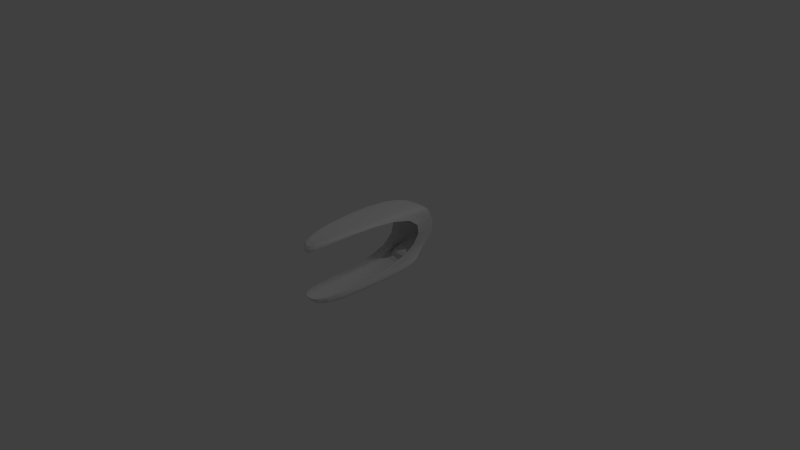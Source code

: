 # Source: shell10-xwb.blend  (saved by Blender 2.72.0; exported with 4.5.12 LTS)
import bpy
from mathutils import Matrix  # noqa: F401  (used for matrix-valued properties, if any)

bpy.ops.wm.read_factory_settings(use_empty=True)
scene = bpy.context.scene
scene.name = 'Scene'

# ---- collections
col_collection_1 = bpy.data.collections.new('Collection 1'); scene.collection.children.link(col_collection_1)

# ---- world
world_world = bpy.data.worlds.new('World'); scene.world = world_world
world_world.color = (0.05088, 0.05088, 0.05088)
world_world.use_sun_shadow = False
world_world.sun_shadow_jitter_overblur = 0.0
world_world.cycles.sampling_method = 'MANUAL'
world_world.cycles.sample_map_resolution = 256

# ---- cameras
cam_camera = bpy.data.cameras.new('Camera')
cam_camera.clip_end = 100.0
cam_camera.lens = 35.0
cam_camera.sensor_width = 32.0
cam_camera.sensor_height = 18.0
cam_camera.ortho_scale = 7.314
cam_camera.dof.focus_distance = 0.0
cam_camera.dof.aperture_fstop = 128.0

# ---- lights
light_lamp = bpy.data.lights.new('Lamp', 'POINT')
light_lamp.transmission_factor = 0.0
light_lamp.cutoff_distance = 30.0
light_lamp.energy = 100.0
light_lamp.shadow_buffer_clip_start = 1.001
light_lamp.shadow_soft_size = 0.1
light_lamp.shadow_maximum_resolution = 0.006
light_lamp.use_absolute_resolution = True
light_lamp.cycles.use_multiple_importance_sampling = False

# ---- meshes
me_cube = bpy.data.meshes.new('Cube')
me_cube.from_pydata([(-0.54, -1.008, -0.5097), (-0.8, 0.3681, -0.2579), (0.8, 0.3681, -0.2579), (0.54, -1.008, -0.5097), (-0.432, -1.084, 0.9532), (-0.2, 0.9279, 0.6254), (0.2, 0.9279, 0.6254), (0.432, -1.084, 0.9532), (-6.238e-17, 0.9279, 0.6254), (2.472e-16, 0.3681, -0.2579), (-1.242e-17, -1.084, 0.9532), (6.427e-17, -1.008, -0.6961), (-0.6, -1.0, -0.3333), (-0.48, -1.003, 0.9055), (-0.2, 1.0, 0.3333), (-0.2, 0.9611, -0.1036), (0.2, 1.0, 0.3333), (0.2, 0.9611, -0.1036), (0.48, -1.003, 0.9055), (0.6, -1.0, -0.3333), (0.0, 1.0, 0.3333), (5.571e-17, 0.5774, -0.1661), (5.149e-17, -1.088, 0.6046), (3.531e-18, -1.1, -0.3333), (-0.72, 0.6, 1.0), (-0.72, 0.5915, -0.5097), (0.72, 0.6, 1.0), (0.72, 0.5915, -0.5097), (1.012e-16, 0.5915, -0.6961), (0.0, 0.6, 1.0), (-0.8, 0.6806, 0.9524), (-0.4, 0.6, -0.3333), (0.8, 0.6806, 0.9524), (0.4, 0.6, -0.3333), (-0.1013, 1.008, 0.3052), (-0.1004, 0.9741, -0.06613), (0.1013, 1.008, 0.3052), (0.1004, 0.9741, -0.06613), (0.0, 0.9965, 0.2334), (3.976e-17, 0.7163, -0.06723)], [], [(31, 15, 1, 25), (21, 17, 2, 9), (33, 19, 3, 27), (23, 12, 0, 11), (28, 9, 2, 27), (29, 8, 5, 24), (15, 21, 9, 1), (19, 23, 11, 3), (25, 1, 9, 28), (26, 6, 8, 29), (24, 5, 14, 30), (30, 14, 15, 31), (8, 6, 16, 20), (38, 36, 37, 39), (26, 7, 18, 32), (10, 4, 13, 22), (5, 8, 20, 14), (34, 38, 39, 35), (7, 10, 22, 18), (12, 31, 25, 0), (17, 33, 27, 2), (11, 28, 27, 3), (10, 29, 24, 4), (0, 25, 28, 11), (7, 26, 29, 10), (4, 24, 30, 13), (6, 26, 32, 16), (16, 32, 33, 17), (36, 38, 20, 16), (39, 37, 17, 21), (38, 34, 14, 20), (35, 39, 21, 15)])
me_cube.use_remesh_preserve_volume = False
me_cube.use_remesh_preserve_attributes = False
me_cube.use_mirror_vertex_groups = False
me_cube.update()
arm_armature_002 = bpy.data.armatures.new('Armature.002')  # bones are not reproduced

# ---- objects
ob_cube = bpy.data.objects.new('Cube', me_cube)
ob_lamp = bpy.data.objects.new('Lamp', light_lamp)
ob_camera = bpy.data.objects.new('Camera', cam_camera)
ob_rider3 = bpy.data.objects.new('rider3', arm_armature_002)

# ---- transforms, parenting, visibility, modifiers, constraints
ob_cube.location = (0.0, 0.0, 0.0)
ob_cube.scale = (0.4, 1.0, 0.6)
ob_cube.lineart.crease_threshold = 0.0
_m = ob_cube.modifiers.new('Subsurf', 'SUBSURF')
_m.uv_smooth = 'PRESERVE_CORNERS'
_m.quality = 2
_m.levels = 3
_m.show_only_control_edges = False
ob_lamp.location = (4.076, 1.005, 5.904)
ob_lamp.rotation_euler = (0.6503, 0.05522, 1.866)
ob_lamp.lock_rotations_4d = False
ob_lamp.empty_display_type = 'ARROWS'
ob_lamp.color = (0.0, 0.0, 0.0, 0.0)
ob_lamp.lineart.crease_threshold = 0.0
ob_camera.location = (7.481, -6.508, 5.344)
ob_camera.rotation_euler = (1.109, 0.01082, 0.8149)
ob_camera.lock_rotations_4d = False
ob_camera.empty_display_type = 'ARROWS'
ob_camera.color = (0.0, 0.0, 0.0, 0.0)
ob_camera.display_type = 'WIRE'
ob_camera.lineart.crease_threshold = 0.0
ob_rider3.location = (0.01719, -0.9032, -0.6703)
ob_rider3.rotation_euler = (-1.083, -0.0, 0.0)
ob_rider3.lineart.crease_threshold = 0.0

# ---- collection membership
col_collection_1.objects.link(ob_cube)
col_collection_1.objects.link(ob_lamp)
col_collection_1.objects.link(ob_camera)
col_collection_1.objects.link(ob_rider3)

# ---- scene / render settings (as saved in the file)
scene.camera = ob_camera
scene.frame_start = 1; scene.frame_end = 250; scene.frame_set(1)
scene.render.engine = 'BLENDER_EEVEE_NEXT'
scene.render.resolution_percentage = 50
scene.render.dither_intensity = 0.0
scene.cycles.use_denoising = False
scene.cycles.samples = 10
scene.cycles.sampling_pattern = 'TABULATED_SOBOL'
scene.cycles.light_sampling_threshold = 0.0
scene.cycles.use_adaptive_sampling = False
scene.cycles.use_light_tree = False
scene.cycles.blur_glossy = 0.0
scene.cycles.pixel_filter_type = 'GAUSSIAN'
scene.cycles.sample_clamp_indirect = 0.0
scene.view_settings.view_transform = 'Standard'
bpy.context.view_layer.update()

